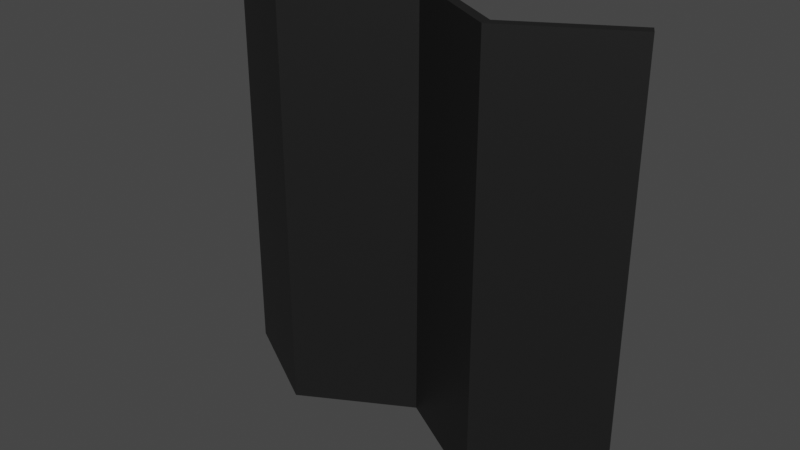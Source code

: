# Source: Folding.blend  (saved by Blender 3.5.10; exported with 4.5.12 LTS)
import bpy
from mathutils import Matrix  # noqa: F401  (used for matrix-valued properties, if any)

bpy.ops.wm.read_factory_settings(use_empty=True)
scene = bpy.context.scene
scene.name = 'Scene'

# ---- materials (node trees are filled in below, after node groups)
mat_dark = bpy.data.materials.new('Dark')
mat_dark.use_transparent_shadow = False

# ---- material node trees
mat_dark.use_nodes = True; mat_dark.node_tree.nodes.clear()
_N = mat_dark.node_tree.nodes; _L = mat_dark.node_tree.links
n0 = _N.new('ShaderNodeBsdfPrincipled'); n0.name = 'Principled BSDF'; n0.location = (10, 300)
n0.distribution = 'GGX'
n0.subsurface_method = 'RANDOM_WALK_SKIN'
n0.inputs[0].default_value = (0.00854, 0.00854, 0.00854, 1.0)
n0.inputs[3].default_value = 1.45
n0.inputs[27].default_value = (0.0, 0.0, 0.0, 1.0)
n0.inputs[28].default_value = 1.0
n1 = _N.new('ShaderNodeOutputMaterial'); n1.name = 'Material Output'; n1.location = (300, 300)
_L.new(n0.outputs[0], n1.inputs[0])
n1.is_active_output = True

# ---- world
world_world = bpy.data.worlds.new('World'); scene.world = world_world
world_world.use_nodes = True; world_world.node_tree.nodes.clear()
_N = world_world.node_tree.nodes; _L = world_world.node_tree.links
n0 = _N.new('ShaderNodeOutputWorld'); n0.name = 'World Output'; n0.location = (300, 300)
n1 = _N.new('ShaderNodeBackground'); n1.name = 'Background'; n1.location = (10, 300)
n1.inputs[0].default_value = (0.05088, 0.05088, 0.05088, 1.0)
_L.new(n1.outputs[0], n0.inputs[0])
n0.is_active_output = True
world_world.color = (0.05088, 0.05088, 0.05088)
world_world.use_sun_shadow = False
world_world.sun_shadow_jitter_overblur = 0.0

# ---- meshes
me_plane = bpy.data.meshes.new('Plane')
me_plane.from_pydata([(-1.0, -1.0, 0.0), (1.0, -1.0, 0.0), (-1.0, 1.0, 0.0), (1.0, 1.0, 0.0), (-0.5, -1.0, 0.2852), (0.0, -1.0, 0.0), (0.5, -1.0, 0.2852), (0.5, 1.0, 0.2852), (0.0, 1.0, 0.0), (-0.5, 1.0, 0.2852)], [], [(6, 1, 3, 7), (0, 4, 9, 2), (4, 5, 8, 9), (5, 6, 7, 8)])
_uv = me_plane.uv_layers.new(name='UVMap')
_uv.uv.foreach_set('vector', [0.75, 0.0, 1.0, 0.0, 1.0, 1.0, 0.75, 1.0, 0.0, 0.0, 0.25, 0.0, 0.25, 1.0, 0.0, 1.0, 0.25, 0.0, 0.5, 0.0, 0.5, 1.0, 0.25, 1.0, 0.5, 0.0, 0.75, 0.0, 0.75, 1.0, 0.5, 1.0])
me_plane.materials.append(mat_dark)
me_plane.update()

# ---- objects
ob_folding_col = bpy.data.objects.new('Folding-col', me_plane)

# ---- transforms, parenting, visibility, modifiers, constraints
ob_folding_col.location = (0.0, 0.0, 1.0)
ob_folding_col.rotation_euler = (1.571, -0.0, 0.0)
_m = ob_folding_col.modifiers.new('Solidify', 'SOLIDIFY')
_m.thickness = 0.05

# ---- collection membership
scene.collection.objects.link(ob_folding_col)

# ---- scene / render settings (as saved in the file)
scene.frame_start = 1; scene.frame_end = 250; scene.frame_set(1)
scene.render.engine = 'BLENDER_EEVEE_NEXT'
scene.cycles.sampling_pattern = 'TABULATED_SOBOL'
scene.view_settings.view_transform = 'Filmic'
bpy.context.view_layer.update()

# ---- added for rendering (the .blend has no active camera and no usable light): camera, sun
cam_auto = bpy.data.cameras.new('AutoCamera')
cam_auto.lens = 50.0
cam_auto.sensor_width = 36.0
cam_auto.clip_end = 1000.0
ob_auto_camera = bpy.data.objects.new('AutoCamera', cam_auto)
scene.collection.objects.link(ob_auto_camera)
ob_auto_camera.location = (2.63524, -3.2799, 3.1082)
ob_auto_camera.rotation_euler = (1.09748, -7.21219e-08, 0.694738)
scene.camera = ob_auto_camera
light_auto_sun = bpy.data.lights.new('AutoSun', 'SUN')
light_auto_sun.energy = 3.0
light_auto_sun.angle = 0.0523599
ob_auto_sun = bpy.data.objects.new('AutoSun', light_auto_sun)
scene.collection.objects.link(ob_auto_sun)
ob_auto_sun.rotation_euler = (0.872665, 0.174533, 0.523599)
bpy.context.view_layer.update()
